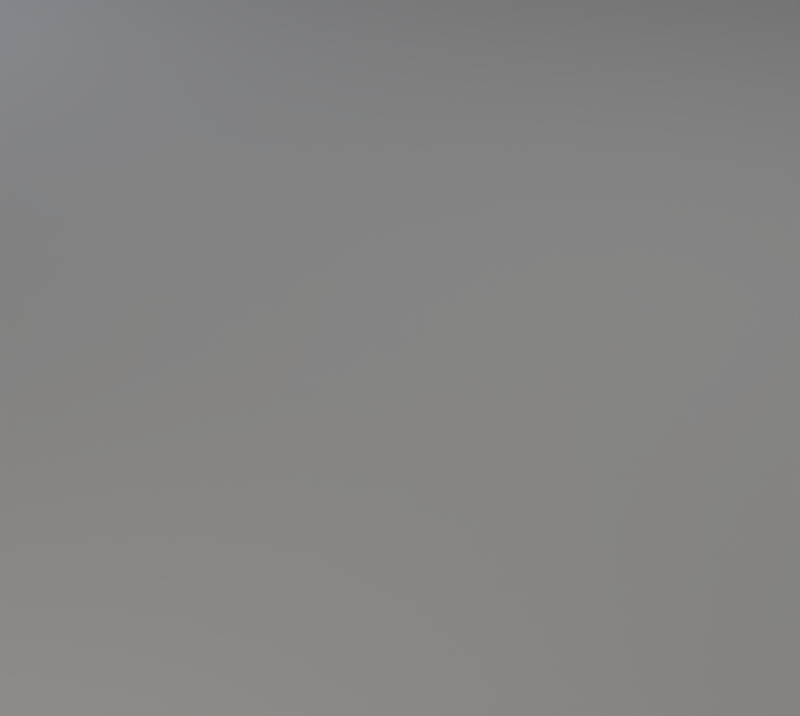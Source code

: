 # Source: base_scene.blend  (saved by Blender 2.92.15; exported with 4.5.12 LTS)
import bpy
from mathutils import Matrix  # noqa: F401  (used for matrix-valued properties, if any)

bpy.ops.wm.read_factory_settings(use_empty=True)
scene = bpy.context.scene
scene.name = 'Scene'

# ---- collections
col_collection_1 = bpy.data.collections.new('Collection 1'); scene.collection.children.link(col_collection_1)

# ---- world
world_world = bpy.data.worlds.new('World'); scene.world = world_world
world_world.use_nodes = True; world_world.node_tree.nodes.clear()
_N = world_world.node_tree.nodes; _L = world_world.node_tree.links
n0 = _N.new('ShaderNodeOutputWorld'); n0.name = 'World Output'; n0.location = (300, 300)
n1 = _N.new('ShaderNodeBackground'); n1.name = 'Background'; n1.location = (10, 300)
n1.inputs[0].default_value = (0.05088, 0.05088, 0.05088, 1.0)
n1.inputs[1].default_value = 0.0
_L.new(n1.outputs[0], n0.inputs[0])
n0.is_active_output = True
world_world.color = (0.05088, 0.05088, 0.05088)
world_world.use_sun_shadow = False
world_world.sun_shadow_jitter_overblur = 0.0
world_world.cycles.sampling_method = 'MANUAL'

# ---- cameras
cam_camera = bpy.data.cameras.new('Camera')
cam_camera.clip_end = 100.0
cam_camera.lens = 81.83
cam_camera.sensor_width = 32.0
cam_camera.sensor_height = 18.0
cam_camera.ortho_scale = 7.314
cam_camera.dof.focus_distance = 0.0

# ---- lights
light_area_002 = bpy.data.lights.new('Area.002', 'SUN')
light_area_002.transmission_factor = 0.0
light_area_002.angle = 0.1993
light_area_002.energy = 0.45
light_area_002.shadow_buffer_clip_start = 0.5
light_area_002.shadow_soft_size = 0.1
light_area_002.shadow_cascade_max_distance = 1000.0
light_area_003 = bpy.data.lights.new('Area.003', 'AREA')
light_area_003.transmission_factor = 0.0
light_area_003.energy = 39.27
light_area_003.shadow_buffer_clip_start = 0.5
light_area_003.shadow_soft_size = 1.0
light_area_003.shadow_maximum_resolution = 0.006
light_area_003.use_absolute_resolution = True
light_area_003.size = 1.0
light_area_003.size_y = 0.1
light_area_001 = bpy.data.lights.new('Area.001', 'AREA')
light_area_001.color = (0.7617, 0.8177, 1.0)
light_area_001.transmission_factor = 0.0
light_area_001.energy = 23.56
light_area_001.shadow_buffer_clip_start = 0.5
light_area_001.shadow_soft_size = 0.5
light_area_001.shadow_maximum_resolution = 0.006
light_area_001.use_absolute_resolution = True
light_area_001.size = 0.5
light_area_001.size_y = 0.1
light_area = bpy.data.lights.new('Area', 'AREA')
light_area.color = (1.0, 0.9323, 0.8167)
light_area.transmission_factor = 0.0
light_area.energy = 78.54
light_area.shadow_buffer_clip_start = 0.5
light_area.shadow_soft_size = 0.5
light_area.shadow_maximum_resolution = 0.006
light_area.use_absolute_resolution = True
light_area.size = 0.5
light_area.size_y = 0.1

# ---- meshes
me_plane = bpy.data.meshes.new('Plane')
me_plane.from_pydata([(-1.0, -1.0, 0.0), (1.0, -1.0, 0.0), (-1.007, 1.006, 0.2724), (1.0, 1.0, 0.0), (-1.0, -1.0, 56.62), (-1.0, 1.0, 56.62), (-0.6958, -1.0, 0.0), (-0.7018, 1.005, 0.2309)], [], [(6, 1, 3, 7), (0, 2, 5, 4), (0, 6, 7, 2)])
_k = {(1, 6): 1.0, (1, 3): 1.0, (2, 7): 1.0, (4, 5): 1.0, (2, 5): 1.0, (0, 4): 1.0, (0, 6): 1.0, (3, 7): 1.0}
me_plane.attributes.new('crease_edge', 'FLOAT', 'EDGE').data.foreach_set('value', [_k.get((min(e.vertices), max(e.vertices)), 0.0) for e in me_plane.edges])
_uv = me_plane.uv_layers.new(name='UVMap')
_uv.uv.foreach_set('vector', [0.5, 0.0, 1.0, 0.0, 1.0, 1.0, 0.5, 1.0, 0.0, 0.0, 0.0, 1.0, 0.0, 1.0, 0.0, 0.0, 0.0, 0.0, 0.5, 0.0, 0.5, 1.0, 0.0, 1.0])
me_plane.use_remesh_fix_poles = True
me_plane.use_remesh_preserve_attributes = False
me_plane.use_mirror_vertex_groups = False
me_plane.update()

# ---- objects
ob_plane = bpy.data.objects.new('Plane', me_plane)
ob_area = bpy.data.objects.new('Area', light_area_002)
ob_direction_object = bpy.data.objects.new('Direction_Object', None)
ob_lamp_back = bpy.data.objects.new('Lamp_Back', light_area_003)
ob_lamp_fill = bpy.data.objects.new('Lamp_Fill', light_area_001)
ob_lamp_key = bpy.data.objects.new('Lamp_Key', light_area)
ob_camera = bpy.data.objects.new('Camera', cam_camera)

# ---- transforms, parenting, visibility, modifiers, constraints
ob_plane.location = (-27.8, 0.0, 0.0)
ob_plane.scale = (62.6, 57.88, 1.297)
ob_plane.lineart.crease_threshold = 0.0
_m = ob_plane.modifiers.new('Subdivision', 'SUBSURF')
_m.uv_smooth = 'PRESERVE_CORNERS'
_m.levels = 6
ob_area.location = (11.66, -6.628, 25.82)
ob_area.rotation_euler = (0.236, 0.4169, 0.09708)
ob_area.lineart.crease_threshold = 0.0
ob_direction_object.location = (0.0, 0.0, 0.0)
ob_direction_object.empty_image_offset = (0.0, 0.0)
ob_direction_object.lineart.crease_threshold = 0.0
ob_lamp_back.location = (-1.169, 2.646, 5.816)
ob_lamp_back.lineart.crease_threshold = 0.0
_c = ob_lamp_back.constraints.new('TRACK_TO'); _c.name = 'Track To'
_c.target = ob_direction_object
ob_lamp_fill.location = (-4.671, -4.014, 3.011)
ob_lamp_fill.lineart.crease_threshold = 0.0
_c = ob_lamp_fill.constraints.new('TRACK_TO'); _c.name = 'Track To'
_c.target = ob_direction_object
ob_lamp_key.location = (6.447, -2.905, 4.258)
ob_lamp_key.lineart.crease_threshold = 0.0
_c = ob_lamp_key.constraints.new('TRACK_TO'); _c.name = 'Track To'
_c.target = ob_direction_object
ob_camera.location = (8.073, -0.09298, 5.0)
ob_camera.scale = (0.998, 0.9925, 0.05384)
ob_camera.lock_rotations_4d = False
ob_camera.empty_display_type = 'ARROWS'
ob_camera.color = (0.0, 0.0, 0.0, 0.0)
ob_camera.display_type = 'WIRE'
ob_camera.lineart.crease_threshold = 0.0
_c = ob_camera.constraints.new('TRACK_TO'); _c.name = 'Track To'
_c.target = ob_direction_object

# ---- collection membership
scene.collection.objects.link(ob_plane)
col_collection_1.objects.link(ob_area)
col_collection_1.objects.link(ob_direction_object)
col_collection_1.objects.link(ob_lamp_back)
col_collection_1.objects.link(ob_lamp_fill)
col_collection_1.objects.link(ob_lamp_key)
col_collection_1.objects.link(ob_camera)

# ---- scene / render settings (as saved in the file)
scene.camera = ob_camera
scene.frame_start = 1; scene.frame_end = 250; scene.frame_set(77)
scene.render.engine = 'CYCLES'
scene.render.resolution_x = 648
scene.render.resolution_y = 580
scene.render.resolution_percentage = 50
scene.render.dither_intensity = 0.0
scene.cycles.use_denoising = False
scene.cycles.samples = 128
scene.cycles.sampling_pattern = 'TABULATED_SOBOL'
scene.cycles.light_sampling_threshold = 0.0
scene.cycles.use_adaptive_sampling = False
scene.cycles.use_light_tree = False
scene.cycles.blur_glossy = 0.0
scene.cycles.sample_clamp_indirect = 0.0
scene.view_settings.view_transform = 'Standard'
bpy.context.view_layer.update()
